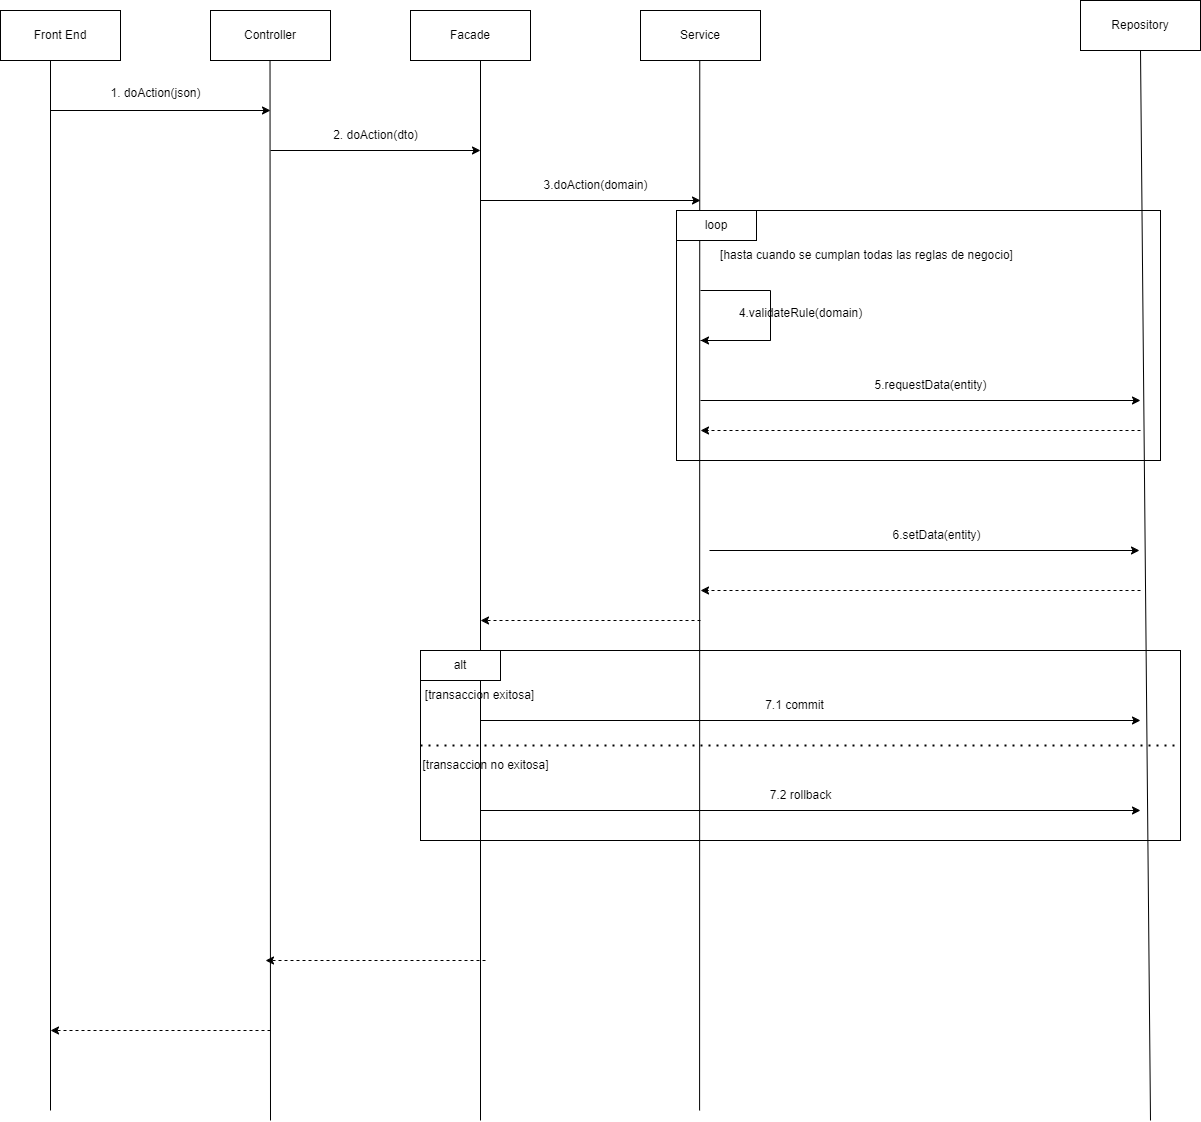

The diagram above was exported from draw.io. Its source (the exported page's mxGraphModel, read from the mxfile embedded in the PNG):
<mxGraphModel dx="475" dy="519" grid="1" gridSize="10" guides="1" tooltips="1" connect="1" arrows="1" fold="1" page="1" pageScale="1" pageWidth="827" pageHeight="1169" math="0" shadow="0">
  <root>
    <mxCell id="0" />
    <mxCell id="1" parent="0" />
    <mxCell id="T0YOMr3yPwB9vkkQm0FH-2" value="" style="rounded=0;whiteSpace=wrap;html=1;" parent="1" vertex="1">
      <mxGeometry x="630" y="750" width="760" height="190" as="geometry" />
    </mxCell>
    <mxCell id="T0YOMr3yPwB9vkkQm0FH-3" value="" style="rounded=0;whiteSpace=wrap;html=1;" parent="1" vertex="1">
      <mxGeometry x="886" y="310" width="484" height="250" as="geometry" />
    </mxCell>
    <mxCell id="T0YOMr3yPwB9vkkQm0FH-4" value="Front End" style="rounded=0;whiteSpace=wrap;html=1;" parent="1" vertex="1">
      <mxGeometry x="210" y="110" width="120" height="50" as="geometry" />
    </mxCell>
    <mxCell id="T0YOMr3yPwB9vkkQm0FH-5" value="Controller" style="rounded=0;whiteSpace=wrap;html=1;" parent="1" vertex="1">
      <mxGeometry x="420" y="110" width="120" height="50" as="geometry" />
    </mxCell>
    <mxCell id="T0YOMr3yPwB9vkkQm0FH-6" value="Facade" style="rounded=0;whiteSpace=wrap;html=1;" parent="1" vertex="1">
      <mxGeometry x="620" y="110" width="120" height="50" as="geometry" />
    </mxCell>
    <mxCell id="T0YOMr3yPwB9vkkQm0FH-7" value="Service" style="rounded=0;whiteSpace=wrap;html=1;" parent="1" vertex="1">
      <mxGeometry x="850" y="110" width="120" height="50" as="geometry" />
    </mxCell>
    <mxCell id="T0YOMr3yPwB9vkkQm0FH-8" value="Repository" style="rounded=0;whiteSpace=wrap;html=1;" parent="1" vertex="1">
      <mxGeometry x="1290" y="100" width="120" height="50" as="geometry" />
    </mxCell>
    <mxCell id="T0YOMr3yPwB9vkkQm0FH-9" value="" style="endArrow=none;html=1;rounded=0;entryX=0.5;entryY=1;entryDx=0;entryDy=0;" parent="1" edge="1">
      <mxGeometry width="50" height="50" relative="1" as="geometry">
        <mxPoint x="690" y="1220" as="sourcePoint" />
        <mxPoint x="690" y="160" as="targetPoint" />
      </mxGeometry>
    </mxCell>
    <mxCell id="T0YOMr3yPwB9vkkQm0FH-10" value="" style="endArrow=none;html=1;rounded=0;entryX=0.5;entryY=1;entryDx=0;entryDy=0;" parent="1" edge="1">
      <mxGeometry width="50" height="50" relative="1" as="geometry">
        <mxPoint x="909.09" y="1210" as="sourcePoint" />
        <mxPoint x="909.26" y="160" as="targetPoint" />
      </mxGeometry>
    </mxCell>
    <mxCell id="T0YOMr3yPwB9vkkQm0FH-11" value="" style="endArrow=none;html=1;rounded=0;entryX=0.5;entryY=1;entryDx=0;entryDy=0;" parent="1" target="T0YOMr3yPwB9vkkQm0FH-8" edge="1">
      <mxGeometry width="50" height="50" relative="1" as="geometry">
        <mxPoint x="1360" y="1220" as="sourcePoint" />
        <mxPoint x="1400" y="140" as="targetPoint" />
      </mxGeometry>
    </mxCell>
    <mxCell id="T0YOMr3yPwB9vkkQm0FH-12" value="1. doAction(json)" style="text;html=1;align=center;verticalAlign=middle;resizable=0;points=[];autosize=1;strokeColor=none;fillColor=none;" parent="1" vertex="1">
      <mxGeometry x="310" y="178" width="110" height="30" as="geometry" />
    </mxCell>
    <mxCell id="T0YOMr3yPwB9vkkQm0FH-13" value="" style="endArrow=none;html=1;rounded=0;entryX=0.5;entryY=1;entryDx=0;entryDy=0;" parent="1" edge="1">
      <mxGeometry width="50" height="50" relative="1" as="geometry">
        <mxPoint x="480" y="1220" as="sourcePoint" />
        <mxPoint x="479.52" y="160" as="targetPoint" />
      </mxGeometry>
    </mxCell>
    <mxCell id="T0YOMr3yPwB9vkkQm0FH-14" value="" style="endArrow=none;html=1;rounded=0;entryX=0.5;entryY=1;entryDx=0;entryDy=0;" parent="1" edge="1">
      <mxGeometry width="50" height="50" relative="1" as="geometry">
        <mxPoint x="260" y="1210" as="sourcePoint" />
        <mxPoint x="260" y="160" as="targetPoint" />
      </mxGeometry>
    </mxCell>
    <mxCell id="T0YOMr3yPwB9vkkQm0FH-15" value="" style="endArrow=classic;html=1;rounded=0;" parent="1" edge="1">
      <mxGeometry width="50" height="50" relative="1" as="geometry">
        <mxPoint x="260" y="210" as="sourcePoint" />
        <mxPoint x="480" y="210" as="targetPoint" />
      </mxGeometry>
    </mxCell>
    <mxCell id="T0YOMr3yPwB9vkkQm0FH-16" value="" style="endArrow=classic;html=1;rounded=0;" parent="1" edge="1">
      <mxGeometry width="50" height="50" relative="1" as="geometry">
        <mxPoint x="480" y="250" as="sourcePoint" />
        <mxPoint x="690" y="250" as="targetPoint" />
      </mxGeometry>
    </mxCell>
    <mxCell id="T0YOMr3yPwB9vkkQm0FH-17" value="2. doAction(dto)" style="text;html=1;align=center;verticalAlign=middle;resizable=0;points=[];autosize=1;strokeColor=none;fillColor=none;" parent="1" vertex="1">
      <mxGeometry x="530" y="220" width="110" height="30" as="geometry" />
    </mxCell>
    <mxCell id="T0YOMr3yPwB9vkkQm0FH-18" value="" style="endArrow=classic;html=1;rounded=0;" parent="1" edge="1">
      <mxGeometry width="50" height="50" relative="1" as="geometry">
        <mxPoint x="690" y="300" as="sourcePoint" />
        <mxPoint x="910" y="300" as="targetPoint" />
      </mxGeometry>
    </mxCell>
    <mxCell id="T0YOMr3yPwB9vkkQm0FH-19" value="3.doAction(domain)" style="text;html=1;align=center;verticalAlign=middle;resizable=0;points=[];autosize=1;strokeColor=none;fillColor=none;" parent="1" vertex="1">
      <mxGeometry x="740" y="270" width="130" height="30" as="geometry" />
    </mxCell>
    <mxCell id="T0YOMr3yPwB9vkkQm0FH-20" value="loop" style="rounded=0;whiteSpace=wrap;html=1;" parent="1" vertex="1">
      <mxGeometry x="886" y="310" width="80" height="30" as="geometry" />
    </mxCell>
    <mxCell id="T0YOMr3yPwB9vkkQm0FH-21" value="[hasta cuando se cumplan todas las reglas de negocio]" style="text;html=1;align=center;verticalAlign=middle;resizable=0;points=[];autosize=1;strokeColor=none;fillColor=none;" parent="1" vertex="1">
      <mxGeometry x="916" y="340" width="320" height="30" as="geometry" />
    </mxCell>
    <mxCell id="T0YOMr3yPwB9vkkQm0FH-22" value="" style="endArrow=none;html=1;rounded=0;" parent="1" edge="1">
      <mxGeometry width="50" height="50" relative="1" as="geometry">
        <mxPoint x="910" y="390" as="sourcePoint" />
        <mxPoint x="980" y="390" as="targetPoint" />
      </mxGeometry>
    </mxCell>
    <mxCell id="T0YOMr3yPwB9vkkQm0FH-23" value="" style="endArrow=classic;html=1;rounded=0;endFill=1;" parent="1" edge="1">
      <mxGeometry width="50" height="50" relative="1" as="geometry">
        <mxPoint x="910" y="440" as="sourcePoint" />
        <mxPoint x="910" y="440" as="targetPoint" />
        <Array as="points">
          <mxPoint x="980" y="440" />
        </Array>
      </mxGeometry>
    </mxCell>
    <mxCell id="T0YOMr3yPwB9vkkQm0FH-24" value="" style="endArrow=none;html=1;rounded=0;" parent="1" edge="1">
      <mxGeometry width="50" height="50" relative="1" as="geometry">
        <mxPoint x="980" y="390" as="sourcePoint" />
        <mxPoint x="980" y="440" as="targetPoint" />
        <Array as="points">
          <mxPoint x="980" y="410" />
        </Array>
      </mxGeometry>
    </mxCell>
    <mxCell id="T0YOMr3yPwB9vkkQm0FH-25" value="4.validateRule(domain)" style="text;html=1;align=center;verticalAlign=middle;resizable=0;points=[];autosize=1;strokeColor=none;fillColor=none;" parent="1" vertex="1">
      <mxGeometry x="935" y="398" width="150" height="30" as="geometry" />
    </mxCell>
    <mxCell id="T0YOMr3yPwB9vkkQm0FH-26" value="" style="endArrow=classic;html=1;rounded=0;" parent="1" edge="1">
      <mxGeometry width="50" height="50" relative="1" as="geometry">
        <mxPoint x="910" y="500" as="sourcePoint" />
        <mxPoint x="1350" y="500" as="targetPoint" />
      </mxGeometry>
    </mxCell>
    <mxCell id="T0YOMr3yPwB9vkkQm0FH-27" value="5.requestData(entity)" style="text;html=1;align=center;verticalAlign=middle;resizable=0;points=[];autosize=1;strokeColor=none;fillColor=none;" parent="1" vertex="1">
      <mxGeometry x="1070" y="470" width="140" height="30" as="geometry" />
    </mxCell>
    <mxCell id="T0YOMr3yPwB9vkkQm0FH-28" value="" style="endArrow=classic;html=1;rounded=0;dashed=1;" parent="1" edge="1">
      <mxGeometry width="50" height="50" relative="1" as="geometry">
        <mxPoint x="1350" y="530" as="sourcePoint" />
        <mxPoint x="910" y="530" as="targetPoint" />
      </mxGeometry>
    </mxCell>
    <mxCell id="T0YOMr3yPwB9vkkQm0FH-29" value="" style="endArrow=classic;html=1;rounded=0;" parent="1" edge="1">
      <mxGeometry width="50" height="50" relative="1" as="geometry">
        <mxPoint x="919" y="650" as="sourcePoint" />
        <mxPoint x="1349" y="650" as="targetPoint" />
      </mxGeometry>
    </mxCell>
    <mxCell id="T0YOMr3yPwB9vkkQm0FH-30" value="6.setData(entity)" style="text;html=1;align=center;verticalAlign=middle;resizable=0;points=[];autosize=1;strokeColor=none;fillColor=none;" parent="1" vertex="1">
      <mxGeometry x="1091" y="620" width="110" height="30" as="geometry" />
    </mxCell>
    <mxCell id="T0YOMr3yPwB9vkkQm0FH-31" value="" style="endArrow=classic;html=1;rounded=0;dashed=1;" parent="1" edge="1">
      <mxGeometry width="50" height="50" relative="1" as="geometry">
        <mxPoint x="1350" y="690" as="sourcePoint" />
        <mxPoint x="910" y="690" as="targetPoint" />
      </mxGeometry>
    </mxCell>
    <mxCell id="T0YOMr3yPwB9vkkQm0FH-32" value="alt" style="rounded=0;whiteSpace=wrap;html=1;" parent="1" vertex="1">
      <mxGeometry x="630" y="750" width="80" height="30" as="geometry" />
    </mxCell>
    <mxCell id="T0YOMr3yPwB9vkkQm0FH-33" value="[transaccion exitosa]" style="text;html=1;align=center;verticalAlign=middle;resizable=0;points=[];autosize=1;strokeColor=none;fillColor=none;" parent="1" vertex="1">
      <mxGeometry x="624" y="780" width="130" height="30" as="geometry" />
    </mxCell>
    <mxCell id="T0YOMr3yPwB9vkkQm0FH-34" value="" style="endArrow=classic;html=1;rounded=0;dashed=1;" parent="1" edge="1">
      <mxGeometry width="50" height="50" relative="1" as="geometry">
        <mxPoint x="910" y="720" as="sourcePoint" />
        <mxPoint x="690" y="720" as="targetPoint" />
      </mxGeometry>
    </mxCell>
    <mxCell id="T0YOMr3yPwB9vkkQm0FH-35" value="" style="endArrow=none;dashed=1;html=1;dashPattern=1 3;strokeWidth=2;rounded=0;entryX=1;entryY=0.5;entryDx=0;entryDy=0;exitX=0;exitY=0.5;exitDx=0;exitDy=0;" parent="1" source="T0YOMr3yPwB9vkkQm0FH-2" target="T0YOMr3yPwB9vkkQm0FH-2" edge="1">
      <mxGeometry width="50" height="50" relative="1" as="geometry">
        <mxPoint x="640" y="850" as="sourcePoint" />
        <mxPoint x="845" y="620" as="targetPoint" />
      </mxGeometry>
    </mxCell>
    <mxCell id="T0YOMr3yPwB9vkkQm0FH-36" value="" style="endArrow=classic;html=1;rounded=0;" parent="1" edge="1">
      <mxGeometry width="50" height="50" relative="1" as="geometry">
        <mxPoint x="690" y="820" as="sourcePoint" />
        <mxPoint x="1350" y="820" as="targetPoint" />
      </mxGeometry>
    </mxCell>
    <mxCell id="T0YOMr3yPwB9vkkQm0FH-37" value="7.1 commit" style="text;html=1;align=center;verticalAlign=middle;resizable=0;points=[];autosize=1;strokeColor=none;fillColor=none;" parent="1" vertex="1">
      <mxGeometry x="964" y="790" width="80" height="30" as="geometry" />
    </mxCell>
    <mxCell id="T0YOMr3yPwB9vkkQm0FH-38" value="7.2 rollback" style="text;html=1;align=center;verticalAlign=middle;resizable=0;points=[];autosize=1;strokeColor=none;fillColor=none;" parent="1" vertex="1">
      <mxGeometry x="970" y="880" width="80" height="30" as="geometry" />
    </mxCell>
    <mxCell id="T0YOMr3yPwB9vkkQm0FH-39" value="" style="endArrow=classic;html=1;rounded=0;dashed=1;" parent="1" edge="1">
      <mxGeometry width="50" height="50" relative="1" as="geometry">
        <mxPoint x="695" y="1060" as="sourcePoint" />
        <mxPoint x="475" y="1060" as="targetPoint" />
      </mxGeometry>
    </mxCell>
    <mxCell id="T0YOMr3yPwB9vkkQm0FH-40" value="" style="endArrow=classic;html=1;rounded=0;dashed=1;" parent="1" edge="1">
      <mxGeometry width="50" height="50" relative="1" as="geometry">
        <mxPoint x="480" y="1130" as="sourcePoint" />
        <mxPoint x="260" y="1130" as="targetPoint" />
      </mxGeometry>
    </mxCell>
    <mxCell id="T0YOMr3yPwB9vkkQm0FH-41" value="[transaccion no exitosa]" style="text;html=1;align=center;verticalAlign=middle;resizable=0;points=[];autosize=1;strokeColor=none;fillColor=none;" parent="1" vertex="1">
      <mxGeometry x="620" y="850" width="150" height="30" as="geometry" />
    </mxCell>
    <mxCell id="T0YOMr3yPwB9vkkQm0FH-42" value="" style="endArrow=classic;html=1;rounded=0;" parent="1" edge="1">
      <mxGeometry width="50" height="50" relative="1" as="geometry">
        <mxPoint x="690" y="910" as="sourcePoint" />
        <mxPoint x="1350" y="910" as="targetPoint" />
      </mxGeometry>
    </mxCell>
  </root>
</mxGraphModel>